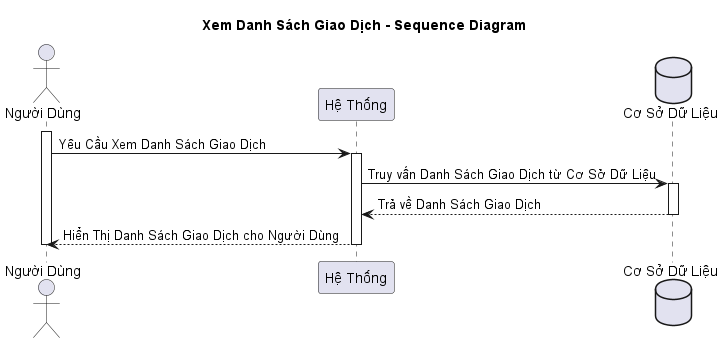

The diagram above was rendered by PlantUML. Its source (embedded in the PNG):
@startuml
title Xem Danh Sách Giao Dịch - Sequence Diagram

actor "Người Dùng" as user
participant "Hệ Thống" as system
database "Cơ Sở Dữ Liệu" as database

activate user
user -> system: Yêu Cầu Xem Danh Sách Giao Dịch
activate system
system -> database: Truy vấn Danh Sách Giao Dịch từ Cơ Sở Dữ Liệu
activate database
database --> system: Trả về Danh Sách Giao Dịch
deactivate database
system --> user: Hiển Thị Danh Sách Giao Dịch cho Người Dùng
deactivate system
deactivate user
@enduml